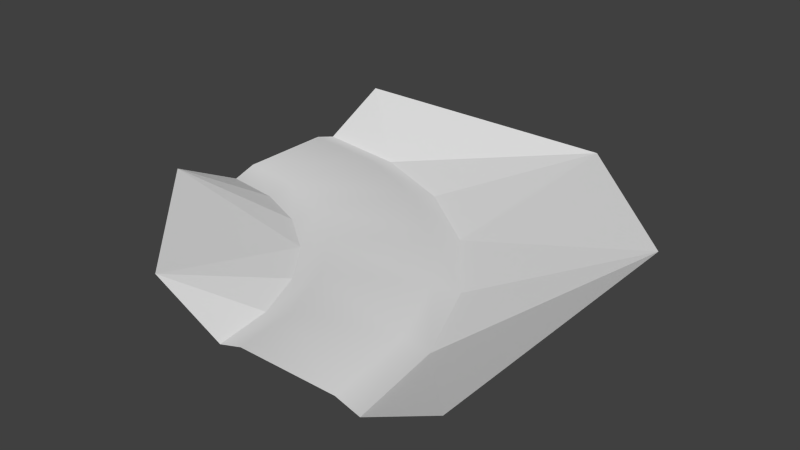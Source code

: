 # Source: right_long.blend  (saved by Blender 3.0.42; exported with 4.5.12 LTS)
import bpy
from mathutils import Matrix  # noqa: F401  (used for matrix-valued properties, if any)

bpy.ops.wm.read_factory_settings(use_empty=True)
scene = bpy.context.scene
scene.name = 'Scene'

# ---- collections
col_collection_1 = bpy.data.collections.new('Collection 1'); scene.collection.children.link(col_collection_1)

# ---- materials (node trees are filled in below, after node groups)
mat_material_001___eeeeee = bpy.data.materials.new('Material.001 [#eeeeee]')
mat_material_001___eeeeee.alpha_threshold = 0.0
mat_material_001___eeeeee.use_transparent_shadow = False
mat_material_001___eeeeee.roughness = 0.5
mat_material_002___333333 = bpy.data.materials.new('Material.002 [#333333]')
mat_material_002___333333.alpha_threshold = 0.0
mat_material_002___333333.use_transparent_shadow = False
mat_material_002___333333.roughness = 0.5

# ---- material node trees

# ---- world
world_world = bpy.data.worlds.new('World'); scene.world = world_world
world_world.color = (0.05088, 0.05088, 0.05088)
world_world.use_sun_shadow = False
world_world.sun_shadow_jitter_overblur = 0.0
world_world.cycles.sampling_method = 'NONE'
world_world.cycles.sample_map_resolution = 256

# ---- meshes
me_plane_005 = bpy.data.meshes.new('Plane.005')
me_plane_005.from_pydata([(-0.0002543, -0.6699, -2.794e-09), (5.086e-05, -0.9996, -0.1), (5.086e-05, 0.6704, -2.794e-09), (3.0, -4.0, -0.1), (1.294, 0.8277, -0.1), (1.21, 0.5122, -2.794e-09), (5.086e-05, 0.6716, -2.794e-09), (0.8623, -0.7834, -2.794e-09), (0.7772, -1.102, -0.1), (0.0003061, 0.9981, -0.1), (2.5, 0.3282, -0.1), (2.337, 0.04532, -2.794e-09), (1.666, -1.116, -2.794e-09), (1.501, -1.402, -0.1), (3.535, -0.4664, -0.1), (3.305, -0.6974, -2.794e-09), (2.356, -1.646, -2.794e-09), (2.123, -1.879, -0.1), (4.33, -1.502, -0.1), (4.047, -1.665, -2.794e-09), (2.885, -2.336, -2.794e-09), (2.6, -2.501, -0.1), (4.829, -2.708, -0.1), (4.514, -2.792, -2.794e-09), (3.218, -3.139, -2.794e-09), (2.9, -3.225, -0.1), (4.998, -4.0, -0.1), (4.671, -4.0, 0.0), (3.33, -4.0, 0.0), (5.086e-05, -2.0, 0.4), (2.0, -4.0, 0.4), (5.086e-05, 2.0, 0.4), (4.0, 2.0, 0.4), (6.0, -4.0, 0.4), (6.0, 0.0, 0.4)], [(2, 0)], [(7, 8, 13, 12), (5, 11, 10, 4), (24, 28, 27, 23), (12, 13, 17, 16), (11, 15, 14, 10), (20, 24, 23, 19), (16, 20, 19, 15), (16, 17, 21, 20), (15, 19, 18, 14), (12, 16, 15, 11), (7, 12, 11, 5), (20, 21, 25, 24), (19, 23, 22, 18), (0, 7, 5, 6), (0, 1, 8, 7), (23, 27, 26, 22), (24, 25, 3, 28), (6, 5, 4, 9), (30, 21, 17), (30, 25, 21), (30, 3, 25), (8, 1, 29), (13, 8, 29), (29, 17, 13), (31, 4, 32), (32, 4, 10), (4, 31, 9), (14, 32, 10), (18, 22, 34), (18, 34, 14), (26, 33, 22), (22, 33, 34), (17, 29, 30), (14, 34, 32)])
me_plane_005.polygons.foreach_set('use_smooth', [1, 1, 1, 1, 1, 1, 1, 1, 1, 1, 1, 1, 1, 1, 1, 1, 1, 1, 0, 0, 0, 0, 0, 0, 0, 0, 0, 0, 0, 0, 0, 0, 0, 0])
me_plane_005.polygons.foreach_set('material_index', [0, 0, 1, 0, 0, 1, 1, 0, 0, 1, 1, 0, 0, 1, 0, 0, 0, 0, 0, 0, 0, 0, 0, 0, 0, 0, 0, 0, 0, 0, 0, 0, 0, 0])
me_plane_005.materials.append(mat_material_001___eeeeee)
me_plane_005.materials.append(mat_material_002___333333)
me_plane_005.use_remesh_preserve_volume = False
me_plane_005.use_remesh_preserve_attributes = False
me_plane_005.use_mirror_vertex_groups = False
me_plane_005.update()

# ---- objects
ob_master_corner_large = bpy.data.objects.new('Master_corner_large', me_plane_005)

# ---- transforms, parenting, visibility, modifiers, constraints
ob_master_corner_large.location = (0.0, 0.0, 0.0)
ob_master_corner_large.scale = (0.5, 0.5, 0.5)
ob_master_corner_large.lineart.crease_threshold = 0.0

# ---- collection membership
col_collection_1.objects.link(ob_master_corner_large)

# ---- scene / render settings (as saved in the file)
scene.frame_start = 1; scene.frame_end = 250; scene.frame_set(1)
scene.render.engine = 'BLENDER_EEVEE_NEXT'
scene.render.resolution_percentage = 50
scene.render.dither_intensity = 0.0
scene.cycles.use_denoising = False
scene.cycles.samples = 10
scene.cycles.sampling_pattern = 'TABULATED_SOBOL'
scene.cycles.light_sampling_threshold = 0.0
scene.cycles.use_adaptive_sampling = False
scene.cycles.use_light_tree = False
scene.cycles.blur_glossy = 0.0
scene.cycles.pixel_filter_type = 'GAUSSIAN'
scene.cycles.sample_clamp_indirect = 0.0
scene.view_settings.view_transform = 'Standard'
bpy.context.view_layer.update()

# ---- added for rendering (the .blend has no active camera and no usable light): camera, sun
cam_auto = bpy.data.cameras.new('AutoCamera')
cam_auto.lens = 50.0
cam_auto.sensor_width = 36.0
cam_auto.clip_end = 1000.0
ob_auto_camera = bpy.data.objects.new('AutoCamera', cam_auto)
scene.collection.objects.link(ob_auto_camera)
ob_auto_camera.location = (5.43227, -5.21884, 3.22087)
ob_auto_camera.rotation_euler = (1.09748, -7.21219e-08, 0.694738)
scene.camera = ob_auto_camera
light_auto_sun = bpy.data.lights.new('AutoSun', 'SUN')
light_auto_sun.energy = 3.0
light_auto_sun.angle = 0.0523599
ob_auto_sun = bpy.data.objects.new('AutoSun', light_auto_sun)
scene.collection.objects.link(ob_auto_sun)
ob_auto_sun.rotation_euler = (0.872665, 0.174533, 0.523599)
bpy.context.view_layer.update()
